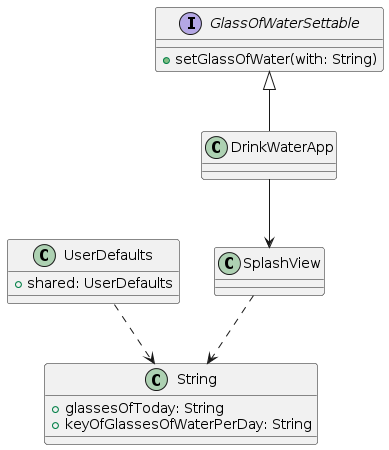

The diagram above was rendered by PlantUML. Its source (embedded in the PNG):
@startuml
!define RECTANGLE class
RECTANGLE DrinkWaterApp {
}

RECTANGLE SplashView {
}

interface GlassOfWaterSettable {
  + setGlassOfWater(with: String)
}

class String {
  + glassesOfToday: String
  + keyOfGlassesOfWaterPerDay: String
}

class UserDefaults {
  + shared: UserDefaults
}

DrinkWaterApp --> SplashView
SplashView ..> String
GlassOfWaterSettable <|-- DrinkWaterApp
UserDefaults ..> String
@enduml